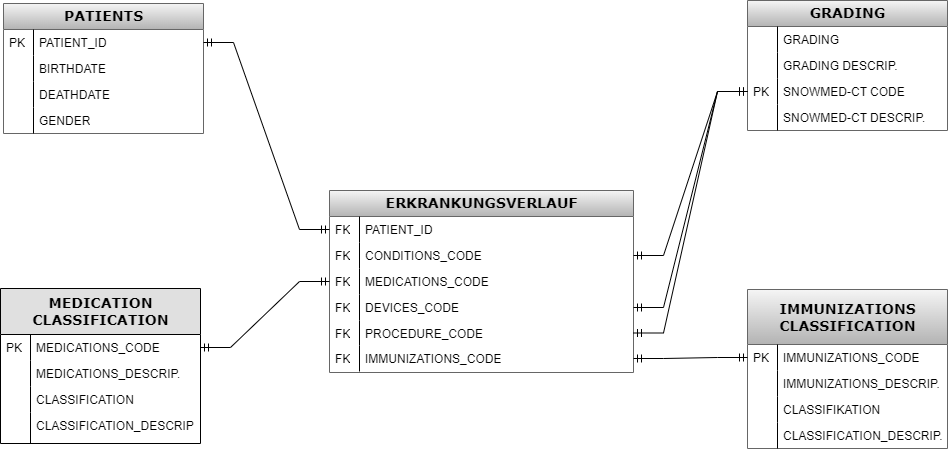

The diagram above was exported from draw.io. Its source (the exported page's mxGraphModel, read from the mxfile embedded in the PNG):
<mxGraphModel dx="1342" dy="632" grid="1" gridSize="1" guides="1" tooltips="1" connect="1" arrows="1" fold="1" page="1" pageScale="1" pageWidth="3300" pageHeight="4681" background="#ffffff" math="0" shadow="0">
  <root>
    <mxCell id="0" />
    <mxCell id="1" parent="0" />
    <mxCell id="IcQKvEbS3sjXzRymtjkG-7" value="&lt;b&gt;PATIENTS&lt;/b&gt;" style="swimlane;html=1;fontStyle=0;childLayout=stackLayout;horizontal=1;startSize=26;fillColor=#f5f5f5;horizontalStack=0;resizeParent=1;resizeLast=0;collapsible=1;marginBottom=0;swimlaneFillColor=#ffffff;align=center;rounded=0;shadow=0;comic=0;labelBackgroundColor=none;strokeWidth=1;fontFamily=Verdana;fontSize=14;swimlaneLine=1;strokeColor=#666666;gradientColor=#b3b3b3;" parent="1" vertex="1">
      <mxGeometry x="920" y="930" width="200" height="130" as="geometry" />
    </mxCell>
    <mxCell id="jb_Q_wJoZ_tXUicq70OU-15" value="PATIENT_ID" style="shape=partialRectangle;top=0;left=0;right=0;bottom=0;html=1;align=left;verticalAlign=top;fillColor=none;spacingLeft=34;spacingRight=4;whiteSpace=wrap;overflow=hidden;rotatable=0;points=[[0,0.5],[1,0.5]];portConstraint=eastwest;dropTarget=0;" parent="IcQKvEbS3sjXzRymtjkG-7" vertex="1">
      <mxGeometry y="26" width="200" height="26" as="geometry" />
    </mxCell>
    <mxCell id="jb_Q_wJoZ_tXUicq70OU-16" value="PK" style="shape=partialRectangle;top=0;left=0;bottom=0;html=1;fillColor=none;align=left;verticalAlign=top;spacingLeft=4;spacingRight=4;whiteSpace=wrap;overflow=hidden;rotatable=0;points=[];portConstraint=eastwest;part=1;" parent="jb_Q_wJoZ_tXUicq70OU-15" vertex="1" connectable="0">
      <mxGeometry width="30" height="26" as="geometry" />
    </mxCell>
    <mxCell id="IcQKvEbS3sjXzRymtjkG-28" value="BIRTHDATE" style="shape=partialRectangle;top=0;left=0;right=0;bottom=0;html=1;align=left;verticalAlign=top;fillColor=none;spacingLeft=34;spacingRight=4;whiteSpace=wrap;overflow=hidden;rotatable=0;points=[[0,0.5],[1,0.5]];portConstraint=eastwest;dropTarget=0;" parent="IcQKvEbS3sjXzRymtjkG-7" vertex="1">
      <mxGeometry y="52" width="200" height="26" as="geometry" />
    </mxCell>
    <mxCell id="IcQKvEbS3sjXzRymtjkG-29" value="" style="shape=partialRectangle;top=0;left=0;bottom=0;html=1;fillColor=none;align=left;verticalAlign=top;spacingLeft=4;spacingRight=4;whiteSpace=wrap;overflow=hidden;rotatable=0;points=[];portConstraint=eastwest;part=1;" parent="IcQKvEbS3sjXzRymtjkG-28" vertex="1" connectable="0">
      <mxGeometry width="30" height="26" as="geometry" />
    </mxCell>
    <mxCell id="IcQKvEbS3sjXzRymtjkG-30" value="DEATHDATE" style="shape=partialRectangle;top=0;left=0;right=0;bottom=0;html=1;align=left;verticalAlign=top;fillColor=none;spacingLeft=34;spacingRight=4;whiteSpace=wrap;overflow=hidden;rotatable=0;points=[[0,0.5],[1,0.5]];portConstraint=eastwest;dropTarget=0;" parent="IcQKvEbS3sjXzRymtjkG-7" vertex="1">
      <mxGeometry y="78" width="200" height="26" as="geometry" />
    </mxCell>
    <mxCell id="IcQKvEbS3sjXzRymtjkG-31" value="" style="shape=partialRectangle;top=0;left=0;bottom=0;html=1;fillColor=none;align=left;verticalAlign=top;spacingLeft=4;spacingRight=4;whiteSpace=wrap;overflow=hidden;rotatable=0;points=[];portConstraint=eastwest;part=1;" parent="IcQKvEbS3sjXzRymtjkG-30" vertex="1" connectable="0">
      <mxGeometry width="30" height="26" as="geometry" />
    </mxCell>
    <mxCell id="IcQKvEbS3sjXzRymtjkG-26" value="GENDER" style="shape=partialRectangle;top=0;left=0;right=0;bottom=0;html=1;align=left;verticalAlign=top;fillColor=none;spacingLeft=34;spacingRight=4;whiteSpace=wrap;overflow=hidden;rotatable=0;points=[[0,0.5],[1,0.5]];portConstraint=eastwest;dropTarget=0;" parent="IcQKvEbS3sjXzRymtjkG-7" vertex="1">
      <mxGeometry y="104" width="200" height="26" as="geometry" />
    </mxCell>
    <mxCell id="IcQKvEbS3sjXzRymtjkG-27" value="" style="shape=partialRectangle;top=0;left=0;bottom=0;html=1;fillColor=none;align=left;verticalAlign=top;spacingLeft=4;spacingRight=4;whiteSpace=wrap;overflow=hidden;rotatable=0;points=[];portConstraint=eastwest;part=1;" parent="IcQKvEbS3sjXzRymtjkG-26" vertex="1" connectable="0">
      <mxGeometry width="30" height="26" as="geometry" />
    </mxCell>
    <mxCell id="IcQKvEbS3sjXzRymtjkG-32" value="&lt;b&gt;MEDICATION&lt;br&gt;CLASSIFICATION&lt;br&gt;&lt;/b&gt;" style="swimlane;html=1;fontStyle=0;childLayout=stackLayout;horizontal=1;startSize=46;fillColor=#e0e0e0;horizontalStack=0;resizeParent=1;resizeLast=0;collapsible=1;marginBottom=0;swimlaneFillColor=#ffffff;align=center;rounded=0;shadow=0;comic=0;labelBackgroundColor=none;strokeWidth=1;fontFamily=Verdana;fontSize=14;swimlaneLine=1;" parent="1" vertex="1">
      <mxGeometry x="917" y="1215" width="200" height="155" as="geometry" />
    </mxCell>
    <mxCell id="IcQKvEbS3sjXzRymtjkG-43" value="MEDICATIONS_CODE" style="shape=partialRectangle;top=0;left=0;right=0;bottom=0;html=1;align=left;verticalAlign=top;fillColor=none;spacingLeft=34;spacingRight=4;whiteSpace=wrap;overflow=hidden;rotatable=0;points=[[0,0.5],[1,0.5]];portConstraint=eastwest;dropTarget=0;" parent="IcQKvEbS3sjXzRymtjkG-32" vertex="1">
      <mxGeometry y="46" width="200" height="26" as="geometry" />
    </mxCell>
    <mxCell id="IcQKvEbS3sjXzRymtjkG-44" value="PK" style="shape=partialRectangle;top=0;left=0;bottom=0;html=1;fillColor=none;align=left;verticalAlign=top;spacingLeft=4;spacingRight=4;whiteSpace=wrap;overflow=hidden;rotatable=0;points=[];portConstraint=eastwest;part=1;" parent="IcQKvEbS3sjXzRymtjkG-43" vertex="1" connectable="0">
      <mxGeometry width="30" height="26" as="geometry" />
    </mxCell>
    <mxCell id="MiaJwzaU4BklHTg5q4IE-173" value="MEDICATIONS_DESCRIP." style="shape=partialRectangle;top=0;left=0;right=0;bottom=0;html=1;align=left;verticalAlign=top;fillColor=none;spacingLeft=34;spacingRight=4;whiteSpace=wrap;overflow=hidden;rotatable=0;points=[[0,0.5],[1,0.5]];portConstraint=eastwest;dropTarget=0;" parent="IcQKvEbS3sjXzRymtjkG-32" vertex="1">
      <mxGeometry y="72" width="200" height="26" as="geometry" />
    </mxCell>
    <mxCell id="MiaJwzaU4BklHTg5q4IE-174" value="" style="shape=partialRectangle;top=0;left=0;bottom=0;html=1;fillColor=none;align=left;verticalAlign=top;spacingLeft=4;spacingRight=4;whiteSpace=wrap;overflow=hidden;rotatable=0;points=[];portConstraint=eastwest;part=1;" parent="MiaJwzaU4BklHTg5q4IE-173" vertex="1" connectable="0">
      <mxGeometry width="30" height="26" as="geometry" />
    </mxCell>
    <mxCell id="jb_Q_wJoZ_tXUicq70OU-34" value="CLASSIFICATION" style="shape=partialRectangle;top=0;left=0;right=0;bottom=0;html=1;align=left;verticalAlign=top;fillColor=none;spacingLeft=34;spacingRight=4;whiteSpace=wrap;overflow=hidden;rotatable=0;points=[[0,0.5],[1,0.5]];portConstraint=eastwest;dropTarget=0;" parent="IcQKvEbS3sjXzRymtjkG-32" vertex="1">
      <mxGeometry y="98" width="200" height="26" as="geometry" />
    </mxCell>
    <mxCell id="jb_Q_wJoZ_tXUicq70OU-35" value="" style="shape=partialRectangle;top=0;left=0;bottom=0;html=1;fillColor=none;align=left;verticalAlign=top;spacingLeft=4;spacingRight=4;whiteSpace=wrap;overflow=hidden;rotatable=0;points=[];portConstraint=eastwest;part=1;" parent="jb_Q_wJoZ_tXUicq70OU-34" vertex="1" connectable="0">
      <mxGeometry width="30" height="26" as="geometry" />
    </mxCell>
    <mxCell id="jb_Q_wJoZ_tXUicq70OU-30" value="CLASSIFICATION_DESCRIP" style="shape=partialRectangle;top=0;left=0;right=0;bottom=0;html=1;align=left;verticalAlign=top;fillColor=none;spacingLeft=34;spacingRight=4;whiteSpace=wrap;overflow=hidden;rotatable=0;points=[[0,0.5],[1,0.5]];portConstraint=eastwest;dropTarget=0;" parent="IcQKvEbS3sjXzRymtjkG-32" vertex="1">
      <mxGeometry y="124" width="200" height="31" as="geometry" />
    </mxCell>
    <mxCell id="jb_Q_wJoZ_tXUicq70OU-31" value="" style="shape=partialRectangle;top=0;left=0;bottom=0;html=1;fillColor=none;align=left;verticalAlign=top;spacingLeft=4;spacingRight=4;whiteSpace=wrap;overflow=hidden;rotatable=0;points=[];portConstraint=eastwest;part=1;" parent="jb_Q_wJoZ_tXUicq70OU-30" vertex="1" connectable="0">
      <mxGeometry width="30" height="30.999999999999996" as="geometry" />
    </mxCell>
    <mxCell id="MiaJwzaU4BklHTg5q4IE-101" value="&lt;b&gt;IMMUNIZATIONS&lt;br&gt;CLASSIFICATION&lt;br&gt;&lt;/b&gt;" style="swimlane;html=1;fontStyle=0;childLayout=stackLayout;horizontal=1;startSize=55;fillColor=#f5f5f5;horizontalStack=0;resizeParent=1;resizeLast=0;collapsible=1;marginBottom=0;swimlaneFillColor=#ffffff;align=center;rounded=0;shadow=0;comic=0;labelBackgroundColor=none;strokeWidth=1;fontFamily=Verdana;fontSize=14;swimlaneLine=1;gradientColor=#b3b3b3;strokeColor=#666666;" parent="1" vertex="1">
      <mxGeometry x="1664" y="1216" width="200" height="159" as="geometry" />
    </mxCell>
    <mxCell id="jb_Q_wJoZ_tXUicq70OU-26" value="IMMUNIZATIONS_CODE" style="shape=partialRectangle;top=0;left=0;right=0;bottom=0;html=1;align=left;verticalAlign=top;fillColor=none;spacingLeft=34;spacingRight=4;whiteSpace=wrap;overflow=hidden;rotatable=0;points=[[0,0.5],[1,0.5]];portConstraint=eastwest;dropTarget=0;" parent="MiaJwzaU4BklHTg5q4IE-101" vertex="1">
      <mxGeometry y="55" width="200" height="26" as="geometry" />
    </mxCell>
    <mxCell id="jb_Q_wJoZ_tXUicq70OU-27" value="PK" style="shape=partialRectangle;top=0;left=0;bottom=0;html=1;fillColor=none;align=left;verticalAlign=top;spacingLeft=4;spacingRight=4;whiteSpace=wrap;overflow=hidden;rotatable=0;points=[];portConstraint=eastwest;part=1;" parent="jb_Q_wJoZ_tXUicq70OU-26" vertex="1" connectable="0">
      <mxGeometry width="30" height="26" as="geometry" />
    </mxCell>
    <mxCell id="MiaJwzaU4BklHTg5q4IE-110" value="IMMUNIZATIONS_DESCRIP." style="shape=partialRectangle;top=0;left=0;right=0;bottom=0;html=1;align=left;verticalAlign=top;fillColor=none;spacingLeft=34;spacingRight=4;whiteSpace=wrap;overflow=hidden;rotatable=0;points=[[0,0.5],[1,0.5]];portConstraint=eastwest;dropTarget=0;" parent="MiaJwzaU4BklHTg5q4IE-101" vertex="1">
      <mxGeometry y="81" width="200" height="26" as="geometry" />
    </mxCell>
    <mxCell id="MiaJwzaU4BklHTg5q4IE-111" value="" style="shape=partialRectangle;top=0;left=0;bottom=0;html=1;fillColor=none;align=left;verticalAlign=top;spacingLeft=4;spacingRight=4;whiteSpace=wrap;overflow=hidden;rotatable=0;points=[];portConstraint=eastwest;part=1;" parent="MiaJwzaU4BklHTg5q4IE-110" vertex="1" connectable="0">
      <mxGeometry width="30" height="26" as="geometry" />
    </mxCell>
    <mxCell id="jb_Q_wJoZ_tXUicq70OU-24" value="CLASSIFIKATION" style="shape=partialRectangle;top=0;left=0;right=0;bottom=0;html=1;align=left;verticalAlign=top;fillColor=none;spacingLeft=34;spacingRight=4;whiteSpace=wrap;overflow=hidden;rotatable=0;points=[[0,0.5],[1,0.5]];portConstraint=eastwest;dropTarget=0;" parent="MiaJwzaU4BklHTg5q4IE-101" vertex="1">
      <mxGeometry y="107" width="200" height="26" as="geometry" />
    </mxCell>
    <mxCell id="jb_Q_wJoZ_tXUicq70OU-25" value="" style="shape=partialRectangle;top=0;left=0;bottom=0;html=1;fillColor=none;align=left;verticalAlign=top;spacingLeft=4;spacingRight=4;whiteSpace=wrap;overflow=hidden;rotatable=0;points=[];portConstraint=eastwest;part=1;" parent="jb_Q_wJoZ_tXUicq70OU-24" vertex="1" connectable="0">
      <mxGeometry width="30" height="26" as="geometry" />
    </mxCell>
    <mxCell id="jb_Q_wJoZ_tXUicq70OU-28" value="CLASSIFICATION_DESCRIP." style="shape=partialRectangle;top=0;left=0;right=0;bottom=0;html=1;align=left;verticalAlign=top;fillColor=none;spacingLeft=34;spacingRight=4;whiteSpace=wrap;overflow=hidden;rotatable=0;points=[[0,0.5],[1,0.5]];portConstraint=eastwest;dropTarget=0;" parent="MiaJwzaU4BklHTg5q4IE-101" vertex="1">
      <mxGeometry y="133" width="200" height="26" as="geometry" />
    </mxCell>
    <mxCell id="jb_Q_wJoZ_tXUicq70OU-29" value="" style="shape=partialRectangle;top=0;left=0;bottom=0;html=1;fillColor=none;align=left;verticalAlign=top;spacingLeft=4;spacingRight=4;whiteSpace=wrap;overflow=hidden;rotatable=0;points=[];portConstraint=eastwest;part=1;" parent="jb_Q_wJoZ_tXUicq70OU-28" vertex="1" connectable="0">
      <mxGeometry width="30" height="26" as="geometry" />
    </mxCell>
    <mxCell id="1QBZaPP63oghfD_Jv4qh-1" value="&lt;b&gt;ERKRANKUNGSVERLAUF&lt;/b&gt;" style="swimlane;html=1;fontStyle=0;childLayout=stackLayout;horizontal=1;startSize=26;fillColor=#f5f5f5;horizontalStack=0;resizeParent=1;resizeLast=0;collapsible=1;marginBottom=0;swimlaneFillColor=#ffffff;align=center;rounded=0;shadow=0;comic=0;labelBackgroundColor=none;strokeWidth=1;fontFamily=Verdana;fontSize=14;swimlaneLine=1;gradientColor=#b3b3b3;strokeColor=#666666;" parent="1" vertex="1">
      <mxGeometry x="1246" y="1117" width="304" height="182" as="geometry" />
    </mxCell>
    <mxCell id="1QBZaPP63oghfD_Jv4qh-4" value="PATIENT_ID" style="shape=partialRectangle;top=0;left=0;right=0;bottom=0;html=1;align=left;verticalAlign=top;fillColor=none;spacingLeft=34;spacingRight=4;whiteSpace=wrap;overflow=hidden;rotatable=0;points=[[0,0.5],[1,0.5]];portConstraint=eastwest;dropTarget=0;" parent="1QBZaPP63oghfD_Jv4qh-1" vertex="1">
      <mxGeometry y="26" width="304" height="26" as="geometry" />
    </mxCell>
    <mxCell id="1QBZaPP63oghfD_Jv4qh-5" value="FK" style="shape=partialRectangle;top=0;left=0;bottom=0;html=1;fillColor=none;align=left;verticalAlign=top;spacingLeft=4;spacingRight=4;whiteSpace=wrap;overflow=hidden;rotatable=0;points=[];portConstraint=eastwest;part=1;" parent="1QBZaPP63oghfD_Jv4qh-4" vertex="1" connectable="0">
      <mxGeometry width="30" height="26" as="geometry" />
    </mxCell>
    <mxCell id="1QBZaPP63oghfD_Jv4qh-8" value="CONDITIONS_CODE" style="shape=partialRectangle;top=0;left=0;right=0;bottom=0;html=1;align=left;verticalAlign=top;fillColor=none;spacingLeft=34;spacingRight=4;whiteSpace=wrap;overflow=hidden;rotatable=0;points=[[0,0.5],[1,0.5]];portConstraint=eastwest;dropTarget=0;" parent="1QBZaPP63oghfD_Jv4qh-1" vertex="1">
      <mxGeometry y="52" width="304" height="26" as="geometry" />
    </mxCell>
    <mxCell id="1QBZaPP63oghfD_Jv4qh-9" value="FK" style="shape=partialRectangle;top=0;left=0;bottom=0;html=1;fillColor=none;align=left;verticalAlign=top;spacingLeft=4;spacingRight=4;whiteSpace=wrap;overflow=hidden;rotatable=0;points=[];portConstraint=eastwest;part=1;" parent="1QBZaPP63oghfD_Jv4qh-8" vertex="1" connectable="0">
      <mxGeometry width="30" height="26" as="geometry" />
    </mxCell>
    <mxCell id="1QBZaPP63oghfD_Jv4qh-10" value="MEDICATIONS_CODE&amp;nbsp;" style="shape=partialRectangle;top=0;left=0;right=0;bottom=0;html=1;align=left;verticalAlign=top;fillColor=none;spacingLeft=34;spacingRight=4;whiteSpace=wrap;overflow=hidden;rotatable=0;points=[[0,0.5],[1,0.5]];portConstraint=eastwest;dropTarget=0;" parent="1QBZaPP63oghfD_Jv4qh-1" vertex="1">
      <mxGeometry y="78" width="304" height="26" as="geometry" />
    </mxCell>
    <mxCell id="1QBZaPP63oghfD_Jv4qh-11" value="FK" style="shape=partialRectangle;top=0;left=0;bottom=0;html=1;fillColor=none;align=left;verticalAlign=top;spacingLeft=4;spacingRight=4;whiteSpace=wrap;overflow=hidden;rotatable=0;points=[];portConstraint=eastwest;part=1;" parent="1QBZaPP63oghfD_Jv4qh-10" vertex="1" connectable="0">
      <mxGeometry width="30" height="26" as="geometry" />
    </mxCell>
    <mxCell id="1QBZaPP63oghfD_Jv4qh-12" value="DEVICES_CODE" style="shape=partialRectangle;top=0;left=0;right=0;bottom=0;html=1;align=left;verticalAlign=top;fillColor=none;spacingLeft=34;spacingRight=4;whiteSpace=wrap;overflow=hidden;rotatable=0;points=[[0,0.5],[1,0.5]];portConstraint=eastwest;dropTarget=0;" parent="1QBZaPP63oghfD_Jv4qh-1" vertex="1">
      <mxGeometry y="104" width="304" height="26" as="geometry" />
    </mxCell>
    <mxCell id="1QBZaPP63oghfD_Jv4qh-13" value="FK" style="shape=partialRectangle;top=0;left=0;bottom=0;html=1;fillColor=none;align=left;verticalAlign=top;spacingLeft=4;spacingRight=4;whiteSpace=wrap;overflow=hidden;rotatable=0;points=[];portConstraint=eastwest;part=1;" parent="1QBZaPP63oghfD_Jv4qh-12" vertex="1" connectable="0">
      <mxGeometry width="30" height="26" as="geometry" />
    </mxCell>
    <mxCell id="1QBZaPP63oghfD_Jv4qh-16" value="PROCEDURE_CODE" style="shape=partialRectangle;top=0;left=0;right=0;bottom=0;html=1;align=left;verticalAlign=top;fillColor=none;spacingLeft=34;spacingRight=4;whiteSpace=wrap;overflow=hidden;rotatable=0;points=[[0,0.5],[1,0.5]];portConstraint=eastwest;dropTarget=0;" parent="1QBZaPP63oghfD_Jv4qh-1" vertex="1">
      <mxGeometry y="130" width="304" height="25" as="geometry" />
    </mxCell>
    <mxCell id="1QBZaPP63oghfD_Jv4qh-17" value="FK" style="shape=partialRectangle;top=0;left=0;bottom=0;html=1;fillColor=none;align=left;verticalAlign=top;spacingLeft=4;spacingRight=4;whiteSpace=wrap;overflow=hidden;rotatable=0;points=[];portConstraint=eastwest;part=1;" parent="1QBZaPP63oghfD_Jv4qh-16" vertex="1" connectable="0">
      <mxGeometry width="30" height="25" as="geometry" />
    </mxCell>
    <mxCell id="1QBZaPP63oghfD_Jv4qh-14" value="IMMUNIZATIONS_CODE" style="shape=partialRectangle;top=0;left=0;right=0;bottom=0;html=1;align=left;verticalAlign=top;fillColor=none;spacingLeft=34;spacingRight=4;whiteSpace=wrap;overflow=hidden;rotatable=0;points=[[0,0.5],[1,0.5]];portConstraint=eastwest;dropTarget=0;" parent="1QBZaPP63oghfD_Jv4qh-1" vertex="1">
      <mxGeometry y="155" width="304" height="26" as="geometry" />
    </mxCell>
    <mxCell id="1QBZaPP63oghfD_Jv4qh-15" value="FK" style="shape=partialRectangle;top=0;left=0;bottom=0;html=1;fillColor=none;align=left;verticalAlign=top;spacingLeft=4;spacingRight=4;whiteSpace=wrap;overflow=hidden;rotatable=0;points=[];portConstraint=eastwest;part=1;" parent="1QBZaPP63oghfD_Jv4qh-14" vertex="1" connectable="0">
      <mxGeometry width="30" height="26" as="geometry" />
    </mxCell>
    <mxCell id="jb_Q_wJoZ_tXUicq70OU-17" value="&lt;b&gt;GRADING&lt;/b&gt;" style="swimlane;html=1;fontStyle=0;childLayout=stackLayout;horizontal=1;startSize=26;fillColor=#f5f5f5;horizontalStack=0;resizeParent=1;resizeLast=0;collapsible=1;marginBottom=0;swimlaneFillColor=#ffffff;align=center;rounded=0;shadow=0;comic=0;labelBackgroundColor=none;strokeWidth=1;fontFamily=Verdana;fontSize=14;swimlaneLine=1;gradientColor=#b3b3b3;strokeColor=#666666;" parent="1" vertex="1">
      <mxGeometry x="1664" y="927" width="200" height="130" as="geometry" />
    </mxCell>
    <mxCell id="jb_Q_wJoZ_tXUicq70OU-20" value="GRADING" style="shape=partialRectangle;top=0;left=0;right=0;bottom=0;html=1;align=left;verticalAlign=top;fillColor=none;spacingLeft=34;spacingRight=4;whiteSpace=wrap;overflow=hidden;rotatable=0;points=[[0,0.5],[1,0.5]];portConstraint=eastwest;dropTarget=0;" parent="jb_Q_wJoZ_tXUicq70OU-17" vertex="1">
      <mxGeometry y="26" width="200" height="26" as="geometry" />
    </mxCell>
    <mxCell id="jb_Q_wJoZ_tXUicq70OU-21" value="" style="shape=partialRectangle;top=0;left=0;bottom=0;html=1;fillColor=none;align=left;verticalAlign=top;spacingLeft=4;spacingRight=4;whiteSpace=wrap;overflow=hidden;rotatable=0;points=[];portConstraint=eastwest;part=1;" parent="jb_Q_wJoZ_tXUicq70OU-20" vertex="1" connectable="0">
      <mxGeometry width="30" height="26" as="geometry" />
    </mxCell>
    <mxCell id="jb_Q_wJoZ_tXUicq70OU-22" value="GRADING DESCRIP." style="shape=partialRectangle;top=0;left=0;right=0;bottom=0;html=1;align=left;verticalAlign=top;fillColor=none;spacingLeft=34;spacingRight=4;whiteSpace=wrap;overflow=hidden;rotatable=0;points=[[0,0.5],[1,0.5]];portConstraint=eastwest;dropTarget=0;" parent="jb_Q_wJoZ_tXUicq70OU-17" vertex="1">
      <mxGeometry y="52" width="200" height="26" as="geometry" />
    </mxCell>
    <mxCell id="jb_Q_wJoZ_tXUicq70OU-23" value="" style="shape=partialRectangle;top=0;left=0;bottom=0;html=1;fillColor=none;align=left;verticalAlign=top;spacingLeft=4;spacingRight=4;whiteSpace=wrap;overflow=hidden;rotatable=0;points=[];portConstraint=eastwest;part=1;" parent="jb_Q_wJoZ_tXUicq70OU-22" vertex="1" connectable="0">
      <mxGeometry width="30" height="26" as="geometry" />
    </mxCell>
    <mxCell id="jb_Q_wJoZ_tXUicq70OU-18" value="SNOWMED-CT CODE" style="shape=partialRectangle;top=0;left=0;right=0;bottom=0;html=1;align=left;verticalAlign=top;fillColor=none;spacingLeft=34;spacingRight=4;whiteSpace=wrap;overflow=hidden;rotatable=0;points=[[0,0.5],[1,0.5]];portConstraint=eastwest;dropTarget=0;" parent="jb_Q_wJoZ_tXUicq70OU-17" vertex="1">
      <mxGeometry y="78" width="200" height="26" as="geometry" />
    </mxCell>
    <mxCell id="jb_Q_wJoZ_tXUicq70OU-19" value="PK" style="shape=partialRectangle;top=0;left=0;bottom=0;html=1;fillColor=none;align=left;verticalAlign=top;spacingLeft=4;spacingRight=4;whiteSpace=wrap;overflow=hidden;rotatable=0;points=[];portConstraint=eastwest;part=1;" parent="jb_Q_wJoZ_tXUicq70OU-18" vertex="1" connectable="0">
      <mxGeometry width="30" height="26" as="geometry" />
    </mxCell>
    <mxCell id="jb_Q_wJoZ_tXUicq70OU-47" value="SNOWMED-CT DESCRIP." style="shape=partialRectangle;top=0;left=0;right=0;bottom=0;html=1;align=left;verticalAlign=top;fillColor=none;spacingLeft=34;spacingRight=4;whiteSpace=wrap;overflow=hidden;rotatable=0;points=[[0,0.5],[1,0.5]];portConstraint=eastwest;dropTarget=0;" parent="jb_Q_wJoZ_tXUicq70OU-17" vertex="1">
      <mxGeometry y="104" width="200" height="26" as="geometry" />
    </mxCell>
    <mxCell id="jb_Q_wJoZ_tXUicq70OU-48" value="" style="shape=partialRectangle;top=0;left=0;bottom=0;html=1;fillColor=none;align=left;verticalAlign=top;spacingLeft=4;spacingRight=4;whiteSpace=wrap;overflow=hidden;rotatable=0;points=[];portConstraint=eastwest;part=1;" parent="jb_Q_wJoZ_tXUicq70OU-47" vertex="1" connectable="0">
      <mxGeometry width="30" height="26" as="geometry" />
    </mxCell>
    <mxCell id="jb_Q_wJoZ_tXUicq70OU-43" value="" style="edgeStyle=entityRelationEdgeStyle;fontSize=12;html=1;endArrow=ERmandOne;startArrow=ERmandOne;rounded=0;entryX=0;entryY=0.5;entryDx=0;entryDy=0;exitX=1;exitY=0.5;exitDx=0;exitDy=0;" parent="1" source="jb_Q_wJoZ_tXUicq70OU-15" target="1QBZaPP63oghfD_Jv4qh-4" edge="1">
      <mxGeometry width="100" height="100" relative="1" as="geometry">
        <mxPoint x="1118" y="1297" as="sourcePoint" />
        <mxPoint x="1218" y="1197" as="targetPoint" />
      </mxGeometry>
    </mxCell>
    <mxCell id="jb_Q_wJoZ_tXUicq70OU-44" value="" style="edgeStyle=entityRelationEdgeStyle;fontSize=12;html=1;endArrow=ERmandOne;startArrow=ERmandOne;rounded=0;entryX=0;entryY=0.5;entryDx=0;entryDy=0;exitX=1;exitY=0.5;exitDx=0;exitDy=0;" parent="1" source="IcQKvEbS3sjXzRymtjkG-43" target="1QBZaPP63oghfD_Jv4qh-10" edge="1">
      <mxGeometry width="100" height="100" relative="1" as="geometry">
        <mxPoint x="1161" y="1278.9999999999998" as="sourcePoint" />
        <mxPoint x="1312" y="1446" as="targetPoint" />
      </mxGeometry>
    </mxCell>
    <mxCell id="jb_Q_wJoZ_tXUicq70OU-62" value="" style="edgeStyle=entityRelationEdgeStyle;fontSize=12;html=1;endArrow=ERmandOne;startArrow=ERmandOne;rounded=0;exitX=1;exitY=0.5;exitDx=0;exitDy=0;entryX=0;entryY=0.5;entryDx=0;entryDy=0;" parent="1" source="1QBZaPP63oghfD_Jv4qh-12" target="jb_Q_wJoZ_tXUicq70OU-18" edge="1">
      <mxGeometry width="100" height="100" relative="1" as="geometry">
        <mxPoint x="1554" y="1242" as="sourcePoint" />
        <mxPoint x="1588" y="1010" as="targetPoint" />
      </mxGeometry>
    </mxCell>
    <mxCell id="jb_Q_wJoZ_tXUicq70OU-63" value="" style="edgeStyle=entityRelationEdgeStyle;fontSize=12;html=1;endArrow=ERmandOne;startArrow=ERmandOne;rounded=0;exitX=1;exitY=0.5;exitDx=0;exitDy=0;entryX=0;entryY=0.5;entryDx=0;entryDy=0;" parent="1" source="1QBZaPP63oghfD_Jv4qh-16" target="jb_Q_wJoZ_tXUicq70OU-18" edge="1">
      <mxGeometry width="100" height="100" relative="1" as="geometry">
        <mxPoint x="1565" y="1306.9999999999998" as="sourcePoint" />
        <mxPoint x="1678.9999999999995" y="1065" as="targetPoint" />
      </mxGeometry>
    </mxCell>
    <mxCell id="jb_Q_wJoZ_tXUicq70OU-64" value="" style="edgeStyle=entityRelationEdgeStyle;fontSize=12;html=1;endArrow=ERmandOne;startArrow=ERmandOne;rounded=0;exitX=1;exitY=0.5;exitDx=0;exitDy=0;entryX=0;entryY=0.5;entryDx=0;entryDy=0;" parent="1" source="1QBZaPP63oghfD_Jv4qh-14" target="jb_Q_wJoZ_tXUicq70OU-26" edge="1">
      <mxGeometry width="100" height="100" relative="1" as="geometry">
        <mxPoint x="1575" y="1321.5" as="sourcePoint" />
        <mxPoint x="1688.9999999999995" y="1054" as="targetPoint" />
      </mxGeometry>
    </mxCell>
    <mxCell id="jb_Q_wJoZ_tXUicq70OU-66" value="" style="edgeStyle=entityRelationEdgeStyle;fontSize=12;html=1;endArrow=ERmandOne;startArrow=ERmandOne;rounded=0;entryX=0;entryY=0.5;entryDx=0;entryDy=0;exitX=1;exitY=0.5;exitDx=0;exitDy=0;" parent="1" source="1QBZaPP63oghfD_Jv4qh-8" target="jb_Q_wJoZ_tXUicq70OU-18" edge="1">
      <mxGeometry width="100" height="100" relative="1" as="geometry">
        <mxPoint x="1547" y="1158" as="sourcePoint" />
        <mxPoint x="1661" y="942" as="targetPoint" />
      </mxGeometry>
    </mxCell>
  </root>
</mxGraphModel>